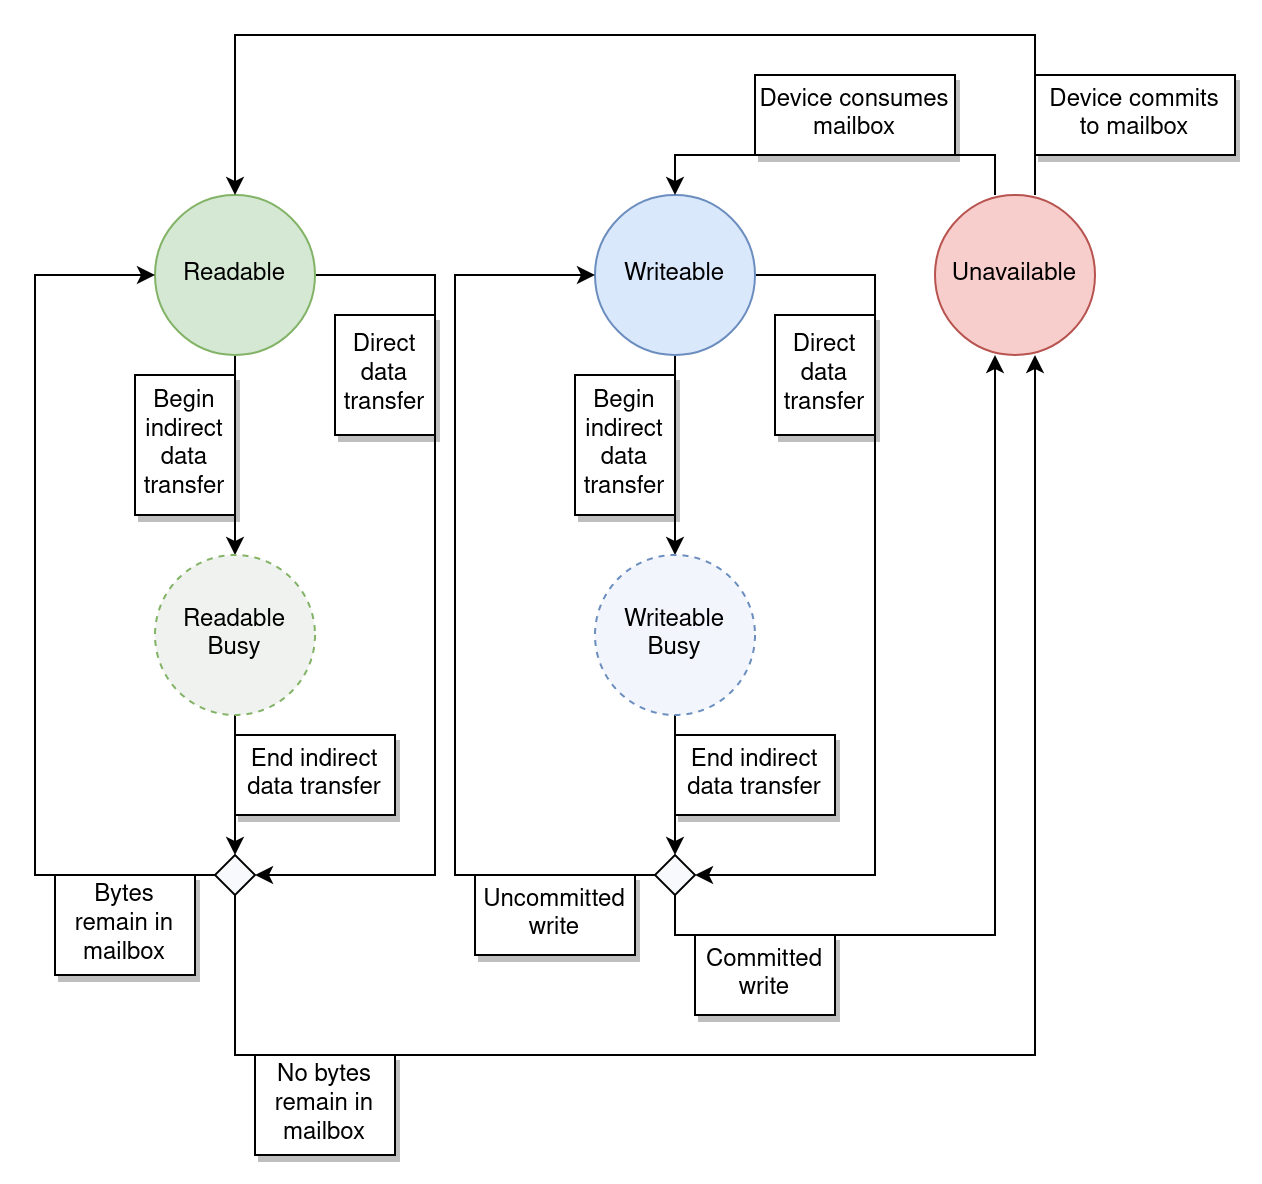

The diagram above was exported from draw.io. Its source (the exported page's mxGraphModel, read from the mxfile embedded in the PNG):
<mxGraphModel dx="1718" dy="2064" grid="1" gridSize="10" guides="1" tooltips="1" connect="1" arrows="1" fold="1" page="1" pageScale="1" pageWidth="827" pageHeight="1169" math="0" shadow="0">
  <root>
    <mxCell id="0" />
    <mxCell id="1" parent="0" />
    <mxCell id="2" style="edgeStyle=orthogonalEdgeStyle;rounded=0;orthogonalLoop=1;jettySize=auto;html=1;exitX=0.5;exitY=1;exitDx=0;exitDy=0;entryX=0.5;entryY=0;entryDx=0;entryDy=0;endArrow=classic;endFill=1;" edge="1" source="4" target="11" parent="1">
      <mxGeometry relative="1" as="geometry" />
    </mxCell>
    <mxCell id="3" style="edgeStyle=orthogonalEdgeStyle;rounded=0;orthogonalLoop=1;jettySize=auto;html=1;exitX=1;exitY=0.5;exitDx=0;exitDy=0;entryX=1;entryY=0.5;entryDx=0;entryDy=0;endArrow=classic;endFill=1;" edge="1" source="4" target="26" parent="1">
      <mxGeometry relative="1" as="geometry">
        <Array as="points">
          <mxPoint x="260" y="400" />
          <mxPoint x="260" y="700" />
        </Array>
      </mxGeometry>
    </mxCell>
    <mxCell id="4" value="Readable" style="ellipse;whiteSpace=wrap;html=1;aspect=fixed;fillColor=#d5e8d4;strokeColor=#82b366;" vertex="1" parent="1">
      <mxGeometry x="120" y="360" width="80" height="80" as="geometry" />
    </mxCell>
    <mxCell id="5" style="edgeStyle=orthogonalEdgeStyle;rounded=0;orthogonalLoop=1;jettySize=auto;html=1;exitX=0.5;exitY=1;exitDx=0;exitDy=0;entryX=0.5;entryY=0;entryDx=0;entryDy=0;endArrow=classic;endFill=1;" edge="1" source="7" target="13" parent="1">
      <mxGeometry relative="1" as="geometry" />
    </mxCell>
    <mxCell id="6" style="edgeStyle=orthogonalEdgeStyle;rounded=0;orthogonalLoop=1;jettySize=auto;html=1;exitX=1;exitY=0.5;exitDx=0;exitDy=0;endArrow=classic;endFill=1;entryX=1;entryY=0.5;entryDx=0;entryDy=0;" edge="1" source="7" target="23" parent="1">
      <mxGeometry relative="1" as="geometry">
        <mxPoint x="380" y="690" as="targetPoint" />
        <Array as="points">
          <mxPoint x="480" y="400" />
          <mxPoint x="480" y="700" />
        </Array>
      </mxGeometry>
    </mxCell>
    <mxCell id="7" value="Writeable" style="ellipse;whiteSpace=wrap;html=1;aspect=fixed;fillColor=#dae8fc;strokeColor=#6c8ebf;" vertex="1" parent="1">
      <mxGeometry x="340" y="360" width="80" height="80" as="geometry" />
    </mxCell>
    <mxCell id="8" style="edgeStyle=orthogonalEdgeStyle;rounded=0;orthogonalLoop=1;jettySize=auto;html=1;endArrow=classic;endFill=1;entryX=0.5;entryY=0;entryDx=0;entryDy=0;" edge="1" target="4" parent="1">
      <mxGeometry relative="1" as="geometry">
        <mxPoint x="160" y="320" as="targetPoint" />
        <mxPoint x="560" y="360" as="sourcePoint" />
        <Array as="points">
          <mxPoint x="560" y="280" />
          <mxPoint x="160" y="280" />
        </Array>
      </mxGeometry>
    </mxCell>
    <mxCell id="9" value="Unavailable" style="ellipse;whiteSpace=wrap;html=1;aspect=fixed;fillColor=#f8cecc;strokeColor=#b85450;" vertex="1" parent="1">
      <mxGeometry x="510" y="360" width="80" height="80" as="geometry" />
    </mxCell>
    <mxCell id="10" style="edgeStyle=orthogonalEdgeStyle;rounded=0;orthogonalLoop=1;jettySize=auto;html=1;exitX=0.5;exitY=1;exitDx=0;exitDy=0;entryX=0.5;entryY=0;entryDx=0;entryDy=0;endArrow=classic;endFill=1;" edge="1" source="11" target="26" parent="1">
      <mxGeometry relative="1" as="geometry" />
    </mxCell>
    <mxCell id="11" value="Readable Busy" style="ellipse;whiteSpace=wrap;html=1;aspect=fixed;dashed=1;fillColor=#F0F2F0;strokeColor=#82b366;" vertex="1" parent="1">
      <mxGeometry x="120" y="540" width="80" height="80" as="geometry" />
    </mxCell>
    <mxCell id="12" style="edgeStyle=orthogonalEdgeStyle;rounded=0;orthogonalLoop=1;jettySize=auto;html=1;exitX=0.5;exitY=1;exitDx=0;exitDy=0;entryX=0.5;entryY=0;entryDx=0;entryDy=0;endArrow=classic;endFill=1;" edge="1" source="13" target="23" parent="1">
      <mxGeometry relative="1" as="geometry" />
    </mxCell>
    <mxCell id="13" value="Writeable Busy" style="ellipse;whiteSpace=wrap;html=1;aspect=fixed;dashed=1;fillColor=#F2F5FC;strokeColor=#6c8ebf;" vertex="1" parent="1">
      <mxGeometry x="340" y="540" width="80" height="80" as="geometry" />
    </mxCell>
    <mxCell id="14" value="&lt;div&gt;Begin&lt;/div&gt;&lt;div&gt;indirect&lt;/div&gt;&lt;div&gt;data&lt;/div&gt;&lt;div&gt;transfer&lt;br&gt;&lt;/div&gt;" style="rounded=0;whiteSpace=wrap;html=1;shadow=1;" vertex="1" parent="1">
      <mxGeometry x="330" y="450" width="50" height="70" as="geometry" />
    </mxCell>
    <mxCell id="15" value="" style="endArrow=classic;html=1;rounded=0;entryX=0.5;entryY=0;entryDx=0;entryDy=0;" edge="1" target="7" parent="1">
      <mxGeometry width="50" height="50" relative="1" as="geometry">
        <mxPoint x="540" y="360" as="sourcePoint" />
        <mxPoint x="460" y="330" as="targetPoint" />
        <Array as="points">
          <mxPoint x="540" y="340" />
          <mxPoint x="380" y="340" />
        </Array>
      </mxGeometry>
    </mxCell>
    <mxCell id="16" value="&lt;div&gt;Device commits&lt;/div&gt;&lt;div&gt;to mailbox&lt;br&gt;&lt;/div&gt;" style="rounded=0;whiteSpace=wrap;html=1;shadow=1;" vertex="1" parent="1">
      <mxGeometry x="560" y="300" width="100" height="40" as="geometry" />
    </mxCell>
    <mxCell id="17" value="&lt;div&gt;Device consumes&lt;/div&gt;&lt;div&gt;mailbox&lt;br&gt;&lt;/div&gt;" style="rounded=0;whiteSpace=wrap;html=1;shadow=1;" vertex="1" parent="1">
      <mxGeometry x="420" y="300" width="100" height="40" as="geometry" />
    </mxCell>
    <mxCell id="18" value="&lt;div&gt;Begin&lt;/div&gt;&lt;div&gt;indirect&lt;/div&gt;&lt;div&gt;data&lt;/div&gt;&lt;div&gt;transfer&lt;br&gt;&lt;/div&gt;" style="rounded=0;whiteSpace=wrap;html=1;shadow=1;" vertex="1" parent="1">
      <mxGeometry x="110" y="450" width="50" height="70" as="geometry" />
    </mxCell>
    <mxCell id="19" value="&lt;div&gt;End indirect&lt;/div&gt;&lt;div&gt;data transfer&lt;br&gt;&lt;/div&gt;" style="rounded=0;whiteSpace=wrap;html=1;shadow=1;" vertex="1" parent="1">
      <mxGeometry x="160" y="630" width="80" height="40" as="geometry" />
    </mxCell>
    <mxCell id="20" value="&lt;div&gt;End indirect&lt;/div&gt;&lt;div&gt;data transfer&lt;br&gt;&lt;/div&gt;" style="rounded=0;whiteSpace=wrap;html=1;shadow=1;" vertex="1" parent="1">
      <mxGeometry x="380" y="630" width="80" height="40" as="geometry" />
    </mxCell>
    <mxCell id="21" style="edgeStyle=orthogonalEdgeStyle;rounded=0;orthogonalLoop=1;jettySize=auto;html=1;exitX=0;exitY=0.5;exitDx=0;exitDy=0;entryX=0;entryY=0.5;entryDx=0;entryDy=0;endArrow=classic;endFill=1;" edge="1" source="23" target="7" parent="1">
      <mxGeometry relative="1" as="geometry">
        <Array as="points">
          <mxPoint x="270" y="700" />
          <mxPoint x="270" y="400" />
        </Array>
      </mxGeometry>
    </mxCell>
    <mxCell id="22" style="edgeStyle=orthogonalEdgeStyle;rounded=0;orthogonalLoop=1;jettySize=auto;html=1;exitX=0.5;exitY=1;exitDx=0;exitDy=0;endArrow=classic;endFill=1;" edge="1" source="23" parent="1">
      <mxGeometry relative="1" as="geometry">
        <mxPoint x="540" y="440" as="targetPoint" />
        <Array as="points">
          <mxPoint x="380" y="730" />
          <mxPoint x="540" y="730" />
        </Array>
      </mxGeometry>
    </mxCell>
    <mxCell id="23" value="" style="rhombus;whiteSpace=wrap;html=1;fillColor=#F7F9FC;" vertex="1" parent="1">
      <mxGeometry x="370" y="690" width="20" height="20" as="geometry" />
    </mxCell>
    <mxCell id="24" style="edgeStyle=orthogonalEdgeStyle;rounded=0;orthogonalLoop=1;jettySize=auto;html=1;exitX=0;exitY=0.5;exitDx=0;exitDy=0;entryX=0;entryY=0.5;entryDx=0;entryDy=0;endArrow=classic;endFill=1;" edge="1" source="26" target="4" parent="1">
      <mxGeometry relative="1" as="geometry">
        <Array as="points">
          <mxPoint x="60" y="700" />
          <mxPoint x="60" y="400" />
        </Array>
      </mxGeometry>
    </mxCell>
    <mxCell id="25" style="edgeStyle=orthogonalEdgeStyle;rounded=0;orthogonalLoop=1;jettySize=auto;html=1;exitX=0.5;exitY=1;exitDx=0;exitDy=0;endArrow=classic;endFill=1;" edge="1" source="26" parent="1">
      <mxGeometry relative="1" as="geometry">
        <mxPoint x="560" y="440" as="targetPoint" />
        <Array as="points">
          <mxPoint x="160" y="790" />
          <mxPoint x="560" y="790" />
        </Array>
      </mxGeometry>
    </mxCell>
    <mxCell id="26" value="" style="rhombus;whiteSpace=wrap;html=1;fillColor=#F7F9FC;" vertex="1" parent="1">
      <mxGeometry x="150" y="690" width="20" height="20" as="geometry" />
    </mxCell>
    <mxCell id="27" value="" style="endArrow=none;html=1;rounded=0;" edge="1" target="26" parent="1">
      <mxGeometry width="50" height="50" relative="1" as="geometry">
        <mxPoint x="160" y="690" as="sourcePoint" />
        <mxPoint x="580" y="440" as="targetPoint" />
        <Array as="points" />
      </mxGeometry>
    </mxCell>
    <mxCell id="28" value="&lt;div&gt;Direct&lt;/div&gt;&lt;div&gt;data&lt;/div&gt;&lt;div&gt;transfer&lt;br&gt;&lt;/div&gt;" style="rounded=0;whiteSpace=wrap;html=1;shadow=1;" vertex="1" parent="1">
      <mxGeometry x="210" y="420" width="50" height="60" as="geometry" />
    </mxCell>
    <mxCell id="29" value="&lt;div&gt;Direct&lt;/div&gt;&lt;div&gt;data&lt;/div&gt;&lt;div&gt;transfer&lt;br&gt;&lt;/div&gt;" style="rounded=0;whiteSpace=wrap;html=1;shadow=1;" vertex="1" parent="1">
      <mxGeometry x="430" y="420" width="50" height="60" as="geometry" />
    </mxCell>
    <mxCell id="30" value="&lt;div&gt;Committed&lt;/div&gt;&lt;div&gt;write&lt;br&gt;&lt;/div&gt;" style="rounded=0;whiteSpace=wrap;html=1;shadow=1;" vertex="1" parent="1">
      <mxGeometry x="390" y="730" width="70" height="40" as="geometry" />
    </mxCell>
    <mxCell id="31" value="&lt;div&gt;Uncommitted&lt;/div&gt;&lt;div&gt;write&lt;br&gt;&lt;/div&gt;" style="rounded=0;whiteSpace=wrap;html=1;shadow=1;" vertex="1" parent="1">
      <mxGeometry x="280" y="700" width="80" height="40" as="geometry" />
    </mxCell>
    <mxCell id="32" value="Bytes remain in mailbox" style="rounded=0;whiteSpace=wrap;html=1;shadow=1;" vertex="1" parent="1">
      <mxGeometry x="70" y="700" width="70" height="50" as="geometry" />
    </mxCell>
    <mxCell id="33" value="No bytes remain in mailbox" style="rounded=0;whiteSpace=wrap;html=1;shadow=1;" vertex="1" parent="1">
      <mxGeometry x="170" y="790" width="70" height="50" as="geometry" />
    </mxCell>
  </root>
</mxGraphModel>